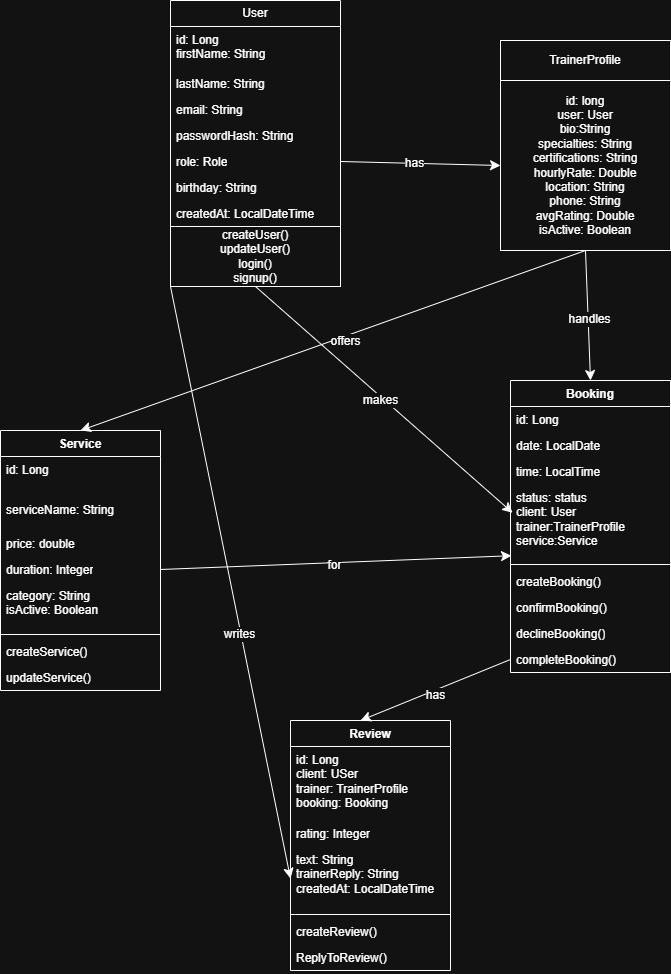

The diagram above was exported from draw.io. Its source (the exported page's mxGraphModel, read from the mxfile embedded in the PNG):
<mxGraphModel dx="1488" dy="793" grid="1" gridSize="10" guides="1" tooltips="1" connect="1" arrows="1" fold="1" page="1" pageScale="1" pageWidth="850" pageHeight="1100" math="0" shadow="0">
  <root>
    <mxCell id="0" />
    <mxCell id="1" parent="0" />
    <mxCell id="397Y1QG5w8gi8r9AiYlk-2" parent="1" style="swimlane;fontStyle=0;childLayout=stackLayout;horizontal=1;startSize=26;fillColor=none;horizontalStack=0;resizeParent=1;resizeParentMax=0;resizeLast=0;collapsible=1;marginBottom=0;whiteSpace=wrap;html=1;" value="User" vertex="1">
      <mxGeometry height="226" width="170" x="250" y="30" as="geometry" />
    </mxCell>
    <mxCell id="397Y1QG5w8gi8r9AiYlk-3" parent="397Y1QG5w8gi8r9AiYlk-2" style="text;strokeColor=none;fillColor=none;align=left;verticalAlign=top;spacingLeft=4;spacingRight=4;overflow=hidden;rotatable=0;points=[[0,0.5],[1,0.5]];portConstraint=eastwest;whiteSpace=wrap;html=1;" value="&lt;div&gt;id: Long&lt;/div&gt;firstName: String&lt;div&gt;&lt;br&gt;&lt;/div&gt;" vertex="1">
      <mxGeometry height="44" width="170" y="26" as="geometry" />
    </mxCell>
    <mxCell id="397Y1QG5w8gi8r9AiYlk-4" parent="397Y1QG5w8gi8r9AiYlk-2" style="text;strokeColor=none;fillColor=none;align=left;verticalAlign=top;spacingLeft=4;spacingRight=4;overflow=hidden;rotatable=0;points=[[0,0.5],[1,0.5]];portConstraint=eastwest;whiteSpace=wrap;html=1;" value="lastName: String" vertex="1">
      <mxGeometry height="26" width="170" y="70" as="geometry" />
    </mxCell>
    <mxCell id="397Y1QG5w8gi8r9AiYlk-5" parent="397Y1QG5w8gi8r9AiYlk-2" style="text;strokeColor=none;fillColor=none;align=left;verticalAlign=top;spacingLeft=4;spacingRight=4;overflow=hidden;rotatable=0;points=[[0,0.5],[1,0.5]];portConstraint=eastwest;whiteSpace=wrap;html=1;" value="email: String" vertex="1">
      <mxGeometry height="26" width="170" y="96" as="geometry" />
    </mxCell>
    <mxCell id="397Y1QG5w8gi8r9AiYlk-6" parent="397Y1QG5w8gi8r9AiYlk-2" style="text;strokeColor=none;fillColor=none;align=left;verticalAlign=top;spacingLeft=4;spacingRight=4;overflow=hidden;rotatable=0;points=[[0,0.5],[1,0.5]];portConstraint=eastwest;whiteSpace=wrap;html=1;" value="passwordHash: String" vertex="1">
      <mxGeometry height="26" width="170" y="122" as="geometry" />
    </mxCell>
    <mxCell id="397Y1QG5w8gi8r9AiYlk-7" parent="397Y1QG5w8gi8r9AiYlk-2" style="text;strokeColor=none;fillColor=none;align=left;verticalAlign=top;spacingLeft=4;spacingRight=4;overflow=hidden;rotatable=0;points=[[0,0.5],[1,0.5]];portConstraint=eastwest;whiteSpace=wrap;html=1;" value="role: Role" vertex="1">
      <mxGeometry height="26" width="170" y="148" as="geometry" />
    </mxCell>
    <mxCell id="397Y1QG5w8gi8r9AiYlk-8" parent="397Y1QG5w8gi8r9AiYlk-2" style="text;strokeColor=none;fillColor=none;align=left;verticalAlign=top;spacingLeft=4;spacingRight=4;overflow=hidden;rotatable=0;points=[[0,0.5],[1,0.5]];portConstraint=eastwest;whiteSpace=wrap;html=1;" value="birthday: String" vertex="1">
      <mxGeometry height="26" width="170" y="174" as="geometry" />
    </mxCell>
    <mxCell id="397Y1QG5w8gi8r9AiYlk-9" parent="397Y1QG5w8gi8r9AiYlk-2" style="text;strokeColor=none;fillColor=none;align=left;verticalAlign=top;spacingLeft=4;spacingRight=4;overflow=hidden;rotatable=0;points=[[0,0.5],[1,0.5]];portConstraint=eastwest;whiteSpace=wrap;html=1;" value="createdAt: LocalDateTime" vertex="1">
      <mxGeometry height="26" width="170" y="200" as="geometry" />
    </mxCell>
    <mxCell id="397Y1QG5w8gi8r9AiYlk-74" edge="1" parent="1" source="397Y1QG5w8gi8r9AiYlk-20" style="edgeStyle=none;curved=1;rounded=0;orthogonalLoop=1;jettySize=auto;html=1;exitX=0;exitY=1;exitDx=0;exitDy=0;entryX=0;entryY=0.5;entryDx=0;entryDy=0;fontSize=12;startSize=8;endSize=8;" target="397Y1QG5w8gi8r9AiYlk-48">
      <mxGeometry relative="1" as="geometry" />
    </mxCell>
    <mxCell id="397Y1QG5w8gi8r9AiYlk-75" connectable="0" parent="397Y1QG5w8gi8r9AiYlk-74" style="edgeLabel;html=1;align=center;verticalAlign=middle;resizable=0;points=[];fontSize=12;" value="writes" vertex="1">
      <mxGeometry relative="1" x="0.1713" y="-2" as="geometry">
        <mxPoint as="offset" />
      </mxGeometry>
    </mxCell>
    <mxCell id="397Y1QG5w8gi8r9AiYlk-20" parent="1" style="html=1;whiteSpace=wrap;" value="createUser()&lt;div&gt;updateUser()&lt;/div&gt;&lt;div&gt;login()&lt;/div&gt;&lt;div&gt;signup()&lt;/div&gt;" vertex="1">
      <mxGeometry height="60" width="170" x="250" y="256" as="geometry" />
    </mxCell>
    <mxCell id="397Y1QG5w8gi8r9AiYlk-23" parent="1" style="swimlane;fontStyle=1;align=center;verticalAlign=top;childLayout=stackLayout;horizontal=1;startSize=26;horizontalStack=0;resizeParent=1;resizeParentMax=0;resizeLast=0;collapsible=1;marginBottom=0;whiteSpace=wrap;html=1;" value="Service" vertex="1">
      <mxGeometry height="260" width="160" x="80" y="460" as="geometry" />
    </mxCell>
    <mxCell id="397Y1QG5w8gi8r9AiYlk-24" parent="397Y1QG5w8gi8r9AiYlk-23" style="text;strokeColor=none;fillColor=none;align=left;verticalAlign=top;spacingLeft=4;spacingRight=4;overflow=hidden;rotatable=0;points=[[0,0.5],[1,0.5]];portConstraint=eastwest;whiteSpace=wrap;html=1;" value="&lt;div&gt;id: Long&lt;/div&gt;" vertex="1">
      <mxGeometry height="26" width="160" y="26" as="geometry" />
    </mxCell>
    <mxCell id="397Y1QG5w8gi8r9AiYlk-25" parent="397Y1QG5w8gi8r9AiYlk-23" style="text;strokeColor=none;fillColor=none;align=left;verticalAlign=top;spacingLeft=4;spacingRight=4;overflow=hidden;rotatable=0;points=[[0,0.5],[1,0.5]];portConstraint=eastwest;whiteSpace=wrap;html=1;" value="&lt;br&gt;&lt;div&gt;serviceName: String&lt;/div&gt;" vertex="1">
      <mxGeometry height="48" width="160" y="52" as="geometry" />
    </mxCell>
    <mxCell id="397Y1QG5w8gi8r9AiYlk-26" parent="397Y1QG5w8gi8r9AiYlk-23" style="text;strokeColor=none;fillColor=none;align=left;verticalAlign=top;spacingLeft=4;spacingRight=4;overflow=hidden;rotatable=0;points=[[0,0.5],[1,0.5]];portConstraint=eastwest;whiteSpace=wrap;html=1;" value="price: double" vertex="1">
      <mxGeometry height="26" width="160" y="100" as="geometry" />
    </mxCell>
    <mxCell id="397Y1QG5w8gi8r9AiYlk-27" parent="397Y1QG5w8gi8r9AiYlk-23" style="text;strokeColor=none;fillColor=none;align=left;verticalAlign=top;spacingLeft=4;spacingRight=4;overflow=hidden;rotatable=0;points=[[0,0.5],[1,0.5]];portConstraint=eastwest;whiteSpace=wrap;html=1;" value="duration: Integer" vertex="1">
      <mxGeometry height="26" width="160" y="126" as="geometry" />
    </mxCell>
    <mxCell id="397Y1QG5w8gi8r9AiYlk-28" parent="397Y1QG5w8gi8r9AiYlk-23" style="text;strokeColor=none;fillColor=none;align=left;verticalAlign=top;spacingLeft=4;spacingRight=4;overflow=hidden;rotatable=0;points=[[0,0.5],[1,0.5]];portConstraint=eastwest;whiteSpace=wrap;html=1;" value="category: String&lt;div&gt;isActive: Boolean&lt;/div&gt;" vertex="1">
      <mxGeometry height="48" width="160" y="152" as="geometry" />
    </mxCell>
    <mxCell id="397Y1QG5w8gi8r9AiYlk-29" parent="397Y1QG5w8gi8r9AiYlk-23" style="line;strokeWidth=1;fillColor=none;align=left;verticalAlign=middle;spacingTop=-1;spacingLeft=3;spacingRight=3;rotatable=0;labelPosition=right;points=[];portConstraint=eastwest;strokeColor=inherit;" value="" vertex="1">
      <mxGeometry height="8" width="160" y="200" as="geometry" />
    </mxCell>
    <mxCell id="397Y1QG5w8gi8r9AiYlk-30" parent="397Y1QG5w8gi8r9AiYlk-23" style="text;strokeColor=none;fillColor=none;align=left;verticalAlign=top;spacingLeft=4;spacingRight=4;overflow=hidden;rotatable=0;points=[[0,0.5],[1,0.5]];portConstraint=eastwest;whiteSpace=wrap;html=1;" value="createService()&lt;div&gt;&lt;br&gt;&lt;/div&gt;" vertex="1">
      <mxGeometry height="26" width="160" y="208" as="geometry" />
    </mxCell>
    <mxCell id="397Y1QG5w8gi8r9AiYlk-31" parent="397Y1QG5w8gi8r9AiYlk-23" style="text;strokeColor=none;fillColor=none;align=left;verticalAlign=top;spacingLeft=4;spacingRight=4;overflow=hidden;rotatable=0;points=[[0,0.5],[1,0.5]];portConstraint=eastwest;whiteSpace=wrap;html=1;" value="&lt;div&gt;updateService()&lt;/div&gt;" vertex="1">
      <mxGeometry height="26" width="160" y="234" as="geometry" />
    </mxCell>
    <mxCell id="397Y1QG5w8gi8r9AiYlk-33" parent="1" style="swimlane;fontStyle=1;align=center;verticalAlign=top;childLayout=stackLayout;horizontal=1;startSize=26;horizontalStack=0;resizeParent=1;resizeParentMax=0;resizeLast=0;collapsible=1;marginBottom=0;whiteSpace=wrap;html=1;" value="Booking" vertex="1">
      <mxGeometry height="292" width="160" x="590" y="410" as="geometry" />
    </mxCell>
    <mxCell id="397Y1QG5w8gi8r9AiYlk-34" parent="397Y1QG5w8gi8r9AiYlk-33" style="text;strokeColor=none;fillColor=none;align=left;verticalAlign=top;spacingLeft=4;spacingRight=4;overflow=hidden;rotatable=0;points=[[0,0.5],[1,0.5]];portConstraint=eastwest;whiteSpace=wrap;html=1;" value="id: Long" vertex="1">
      <mxGeometry height="26" width="160" y="26" as="geometry" />
    </mxCell>
    <mxCell id="397Y1QG5w8gi8r9AiYlk-35" parent="397Y1QG5w8gi8r9AiYlk-33" style="text;strokeColor=none;fillColor=none;align=left;verticalAlign=top;spacingLeft=4;spacingRight=4;overflow=hidden;rotatable=0;points=[[0,0.5],[1,0.5]];portConstraint=eastwest;whiteSpace=wrap;html=1;" value="&lt;div&gt;date: LocalDate&lt;/div&gt;" vertex="1">
      <mxGeometry height="26" width="160" y="52" as="geometry" />
    </mxCell>
    <mxCell id="397Y1QG5w8gi8r9AiYlk-36" parent="397Y1QG5w8gi8r9AiYlk-33" style="text;strokeColor=none;fillColor=none;align=left;verticalAlign=top;spacingLeft=4;spacingRight=4;overflow=hidden;rotatable=0;points=[[0,0.5],[1,0.5]];portConstraint=eastwest;whiteSpace=wrap;html=1;" value="time: LocalTime" vertex="1">
      <mxGeometry height="26" width="160" y="78" as="geometry" />
    </mxCell>
    <mxCell id="397Y1QG5w8gi8r9AiYlk-37" parent="397Y1QG5w8gi8r9AiYlk-33" style="text;strokeColor=none;fillColor=none;align=left;verticalAlign=top;spacingLeft=4;spacingRight=4;overflow=hidden;rotatable=0;points=[[0,0.5],[1,0.5]];portConstraint=eastwest;whiteSpace=wrap;html=1;" value="status: status&lt;div&gt;client: User&lt;/div&gt;&lt;div&gt;trainer:TrainerProfile&lt;/div&gt;&lt;div&gt;service:Service&lt;/div&gt;" vertex="1">
      <mxGeometry height="76" width="160" y="104" as="geometry" />
    </mxCell>
    <mxCell id="397Y1QG5w8gi8r9AiYlk-38" parent="397Y1QG5w8gi8r9AiYlk-33" style="line;strokeWidth=1;fillColor=none;align=left;verticalAlign=middle;spacingTop=-1;spacingLeft=3;spacingRight=3;rotatable=0;labelPosition=right;points=[];portConstraint=eastwest;strokeColor=inherit;" value="" vertex="1">
      <mxGeometry height="8" width="160" y="180" as="geometry" />
    </mxCell>
    <mxCell id="397Y1QG5w8gi8r9AiYlk-39" parent="397Y1QG5w8gi8r9AiYlk-33" style="text;strokeColor=none;fillColor=none;align=left;verticalAlign=top;spacingLeft=4;spacingRight=4;overflow=hidden;rotatable=0;points=[[0,0.5],[1,0.5]];portConstraint=eastwest;whiteSpace=wrap;html=1;" value="&lt;div&gt;createBooking()&lt;/div&gt;" vertex="1">
      <mxGeometry height="26" width="160" y="188" as="geometry" />
    </mxCell>
    <mxCell id="397Y1QG5w8gi8r9AiYlk-40" parent="397Y1QG5w8gi8r9AiYlk-33" style="text;strokeColor=none;fillColor=none;align=left;verticalAlign=top;spacingLeft=4;spacingRight=4;overflow=hidden;rotatable=0;points=[[0,0.5],[1,0.5]];portConstraint=eastwest;whiteSpace=wrap;html=1;" value="confirmBooking()" vertex="1">
      <mxGeometry height="26" width="160" y="214" as="geometry" />
    </mxCell>
    <mxCell id="397Y1QG5w8gi8r9AiYlk-41" parent="397Y1QG5w8gi8r9AiYlk-33" style="text;strokeColor=none;fillColor=none;align=left;verticalAlign=top;spacingLeft=4;spacingRight=4;overflow=hidden;rotatable=0;points=[[0,0.5],[1,0.5]];portConstraint=eastwest;whiteSpace=wrap;html=1;" value="declineBooking()" vertex="1">
      <mxGeometry height="26" width="160" y="240" as="geometry" />
    </mxCell>
    <mxCell id="397Y1QG5w8gi8r9AiYlk-42" parent="397Y1QG5w8gi8r9AiYlk-33" style="text;strokeColor=none;fillColor=none;align=left;verticalAlign=top;spacingLeft=4;spacingRight=4;overflow=hidden;rotatable=0;points=[[0,0.5],[1,0.5]];portConstraint=eastwest;whiteSpace=wrap;html=1;" value="completeBooking()" vertex="1">
      <mxGeometry height="26" width="160" y="266" as="geometry" />
    </mxCell>
    <mxCell id="397Y1QG5w8gi8r9AiYlk-45" parent="1" style="swimlane;fontStyle=1;align=center;verticalAlign=top;childLayout=stackLayout;horizontal=1;startSize=26;horizontalStack=0;resizeParent=1;resizeParentMax=0;resizeLast=0;collapsible=1;marginBottom=0;whiteSpace=wrap;html=1;" value="Review" vertex="1">
      <mxGeometry height="250" width="160" x="370" y="750" as="geometry" />
    </mxCell>
    <mxCell id="397Y1QG5w8gi8r9AiYlk-46" parent="397Y1QG5w8gi8r9AiYlk-45" style="text;strokeColor=none;fillColor=none;align=left;verticalAlign=top;spacingLeft=4;spacingRight=4;overflow=hidden;rotatable=0;points=[[0,0.5],[1,0.5]];portConstraint=eastwest;whiteSpace=wrap;html=1;" value="&lt;div&gt;id: Long&lt;/div&gt;&lt;div&gt;client: USer&lt;/div&gt;&lt;div&gt;trainer: TrainerProfile&lt;/div&gt;&lt;div&gt;booking: Booking&lt;/div&gt;" vertex="1">
      <mxGeometry height="74" width="160" y="26" as="geometry" />
    </mxCell>
    <mxCell id="397Y1QG5w8gi8r9AiYlk-47" parent="397Y1QG5w8gi8r9AiYlk-45" style="text;strokeColor=none;fillColor=none;align=left;verticalAlign=top;spacingLeft=4;spacingRight=4;overflow=hidden;rotatable=0;points=[[0,0.5],[1,0.5]];portConstraint=eastwest;whiteSpace=wrap;html=1;" value="rating: Integer" vertex="1">
      <mxGeometry height="26" width="160" y="100" as="geometry" />
    </mxCell>
    <mxCell id="397Y1QG5w8gi8r9AiYlk-48" parent="397Y1QG5w8gi8r9AiYlk-45" style="text;strokeColor=none;fillColor=none;align=left;verticalAlign=top;spacingLeft=4;spacingRight=4;overflow=hidden;rotatable=0;points=[[0,0.5],[1,0.5]];portConstraint=eastwest;whiteSpace=wrap;html=1;" value="text: String&lt;div&gt;trainerReply: String&lt;/div&gt;&lt;div&gt;createdAt: LocalDateTime&lt;/div&gt;" vertex="1">
      <mxGeometry height="64" width="160" y="126" as="geometry" />
    </mxCell>
    <mxCell id="397Y1QG5w8gi8r9AiYlk-49" parent="397Y1QG5w8gi8r9AiYlk-45" style="line;strokeWidth=1;fillColor=none;align=left;verticalAlign=middle;spacingTop=-1;spacingLeft=3;spacingRight=3;rotatable=0;labelPosition=right;points=[];portConstraint=eastwest;strokeColor=inherit;" value="" vertex="1">
      <mxGeometry height="8" width="160" y="190" as="geometry" />
    </mxCell>
    <mxCell id="397Y1QG5w8gi8r9AiYlk-50" parent="397Y1QG5w8gi8r9AiYlk-45" style="text;strokeColor=none;fillColor=none;align=left;verticalAlign=top;spacingLeft=4;spacingRight=4;overflow=hidden;rotatable=0;points=[[0,0.5],[1,0.5]];portConstraint=eastwest;whiteSpace=wrap;html=1;" value="createReview()&lt;div&gt;&lt;br&gt;&lt;/div&gt;" vertex="1">
      <mxGeometry height="26" width="160" y="198" as="geometry" />
    </mxCell>
    <mxCell id="397Y1QG5w8gi8r9AiYlk-51" parent="397Y1QG5w8gi8r9AiYlk-45" style="text;strokeColor=none;fillColor=none;align=left;verticalAlign=top;spacingLeft=4;spacingRight=4;overflow=hidden;rotatable=0;points=[[0,0.5],[1,0.5]];portConstraint=eastwest;whiteSpace=wrap;html=1;" value="ReplyToReview()" vertex="1">
      <mxGeometry height="26" width="160" y="224" as="geometry" />
    </mxCell>
    <mxCell id="397Y1QG5w8gi8r9AiYlk-56" parent="1" style="rounded=0;whiteSpace=wrap;html=1;" value="TrainerProfile" vertex="1">
      <mxGeometry height="40" width="170" x="580" y="70" as="geometry" />
    </mxCell>
    <mxCell id="397Y1QG5w8gi8r9AiYlk-62" edge="1" parent="1" source="397Y1QG5w8gi8r9AiYlk-57" style="edgeStyle=none;curved=1;rounded=0;orthogonalLoop=1;jettySize=auto;html=1;exitX=0.5;exitY=1;exitDx=0;exitDy=0;entryX=0.5;entryY=0;entryDx=0;entryDy=0;fontSize=12;startSize=8;endSize=8;" target="397Y1QG5w8gi8r9AiYlk-23">
      <mxGeometry relative="1" as="geometry" />
    </mxCell>
    <mxCell id="397Y1QG5w8gi8r9AiYlk-63" connectable="0" parent="397Y1QG5w8gi8r9AiYlk-62" style="edgeLabel;html=1;align=center;verticalAlign=middle;resizable=0;points=[];fontSize=12;" value="offers" vertex="1">
      <mxGeometry relative="1" x="-0.0416" y="4" as="geometry">
        <mxPoint as="offset" />
      </mxGeometry>
    </mxCell>
    <mxCell id="397Y1QG5w8gi8r9AiYlk-66" edge="1" parent="1" source="397Y1QG5w8gi8r9AiYlk-57" style="edgeStyle=none;curved=1;rounded=0;orthogonalLoop=1;jettySize=auto;html=1;exitX=0.5;exitY=1;exitDx=0;exitDy=0;entryX=0.5;entryY=0;entryDx=0;entryDy=0;fontSize=12;startSize=8;endSize=8;" target="397Y1QG5w8gi8r9AiYlk-33">
      <mxGeometry relative="1" as="geometry" />
    </mxCell>
    <mxCell id="397Y1QG5w8gi8r9AiYlk-67" connectable="0" parent="397Y1QG5w8gi8r9AiYlk-66" style="edgeLabel;html=1;align=center;verticalAlign=middle;resizable=0;points=[];fontSize=12;" value="handles" vertex="1">
      <mxGeometry relative="1" x="0.0508" y="1" as="geometry">
        <mxPoint as="offset" />
      </mxGeometry>
    </mxCell>
    <mxCell id="397Y1QG5w8gi8r9AiYlk-57" parent="1" style="whiteSpace=wrap;html=1;aspect=fixed;" value="id: long&lt;div&gt;user: User&lt;/div&gt;&lt;div&gt;bio:String&lt;/div&gt;&lt;div&gt;specialties: String&lt;/div&gt;&lt;div&gt;certifications: String&lt;/div&gt;&lt;div&gt;hourlyRate: Double&lt;/div&gt;&lt;div&gt;location: String&lt;/div&gt;&lt;div&gt;phone: String&lt;/div&gt;&lt;div&gt;avgRating: Double&lt;/div&gt;&lt;div&gt;isActive: Boolean&lt;/div&gt;" vertex="1">
      <mxGeometry height="170" width="170" x="580" y="110" as="geometry" />
    </mxCell>
    <mxCell id="397Y1QG5w8gi8r9AiYlk-64" edge="1" parent="1" source="397Y1QG5w8gi8r9AiYlk-7" style="edgeStyle=none;curved=1;rounded=0;orthogonalLoop=1;jettySize=auto;html=1;exitX=1;exitY=0.5;exitDx=0;exitDy=0;entryX=0;entryY=0.5;entryDx=0;entryDy=0;fontSize=12;startSize=8;endSize=8;" target="397Y1QG5w8gi8r9AiYlk-57">
      <mxGeometry relative="1" as="geometry" />
    </mxCell>
    <mxCell id="397Y1QG5w8gi8r9AiYlk-65" connectable="0" parent="397Y1QG5w8gi8r9AiYlk-64" style="edgeLabel;html=1;align=center;verticalAlign=middle;resizable=0;points=[];fontSize=12;" value="has" vertex="1">
      <mxGeometry relative="1" x="-0.0749" as="geometry">
        <mxPoint as="offset" />
      </mxGeometry>
    </mxCell>
    <mxCell id="397Y1QG5w8gi8r9AiYlk-68" edge="1" parent="1" source="397Y1QG5w8gi8r9AiYlk-20" style="edgeStyle=none;curved=1;rounded=0;orthogonalLoop=1;jettySize=auto;html=1;exitX=0.5;exitY=1;exitDx=0;exitDy=0;entryX=0.013;entryY=0.372;entryDx=0;entryDy=0;entryPerimeter=0;fontSize=12;startSize=8;endSize=8;" target="397Y1QG5w8gi8r9AiYlk-37">
      <mxGeometry relative="1" as="geometry" />
    </mxCell>
    <mxCell id="397Y1QG5w8gi8r9AiYlk-69" connectable="0" parent="397Y1QG5w8gi8r9AiYlk-68" style="edgeLabel;html=1;align=center;verticalAlign=middle;resizable=0;points=[];fontSize=12;" value="makes" vertex="1">
      <mxGeometry relative="1" x="-0.0192" y="-3" as="geometry">
        <mxPoint as="offset" />
      </mxGeometry>
    </mxCell>
    <mxCell id="397Y1QG5w8gi8r9AiYlk-70" edge="1" parent="1" source="397Y1QG5w8gi8r9AiYlk-27" style="edgeStyle=none;curved=1;rounded=0;orthogonalLoop=1;jettySize=auto;html=1;exitX=1;exitY=0.5;exitDx=0;exitDy=0;entryX=0.006;entryY=0.937;entryDx=0;entryDy=0;entryPerimeter=0;fontSize=12;startSize=8;endSize=8;" target="397Y1QG5w8gi8r9AiYlk-37">
      <mxGeometry relative="1" as="geometry" />
    </mxCell>
    <mxCell id="397Y1QG5w8gi8r9AiYlk-71" connectable="0" parent="397Y1QG5w8gi8r9AiYlk-70" style="edgeLabel;html=1;align=center;verticalAlign=middle;resizable=0;points=[];fontSize=12;" value="for" vertex="1">
      <mxGeometry relative="1" x="-0.0094" y="-2" as="geometry">
        <mxPoint as="offset" />
      </mxGeometry>
    </mxCell>
    <mxCell id="397Y1QG5w8gi8r9AiYlk-72" edge="1" parent="1" source="397Y1QG5w8gi8r9AiYlk-42" style="edgeStyle=none;curved=1;rounded=0;orthogonalLoop=1;jettySize=auto;html=1;exitX=0;exitY=0.5;exitDx=0;exitDy=0;entryX=0.438;entryY=0;entryDx=0;entryDy=0;entryPerimeter=0;fontSize=12;startSize=8;endSize=8;" target="397Y1QG5w8gi8r9AiYlk-45">
      <mxGeometry relative="1" as="geometry" />
    </mxCell>
    <mxCell id="397Y1QG5w8gi8r9AiYlk-73" connectable="0" parent="397Y1QG5w8gi8r9AiYlk-72" style="edgeLabel;html=1;align=center;verticalAlign=middle;resizable=0;points=[];fontSize=12;" value="has" vertex="1">
      <mxGeometry relative="1" x="0.034" y="4" as="geometry">
        <mxPoint as="offset" />
      </mxGeometry>
    </mxCell>
  </root>
</mxGraphModel>